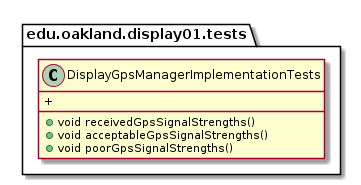

The diagram above was rendered by PlantUML. Its source (embedded in the PNG):
@startuml DisplayGpsManagerImplementationTests

package edu.oakland.display01.tests {
    class DisplayGpsManagerImplementationTests {
        + void receivedGpsSignalStrengths()
        + void acceptableGpsSignalStrengths()
        + void poorGpsSignalStrengths()
        + 
    }
}

@enduml